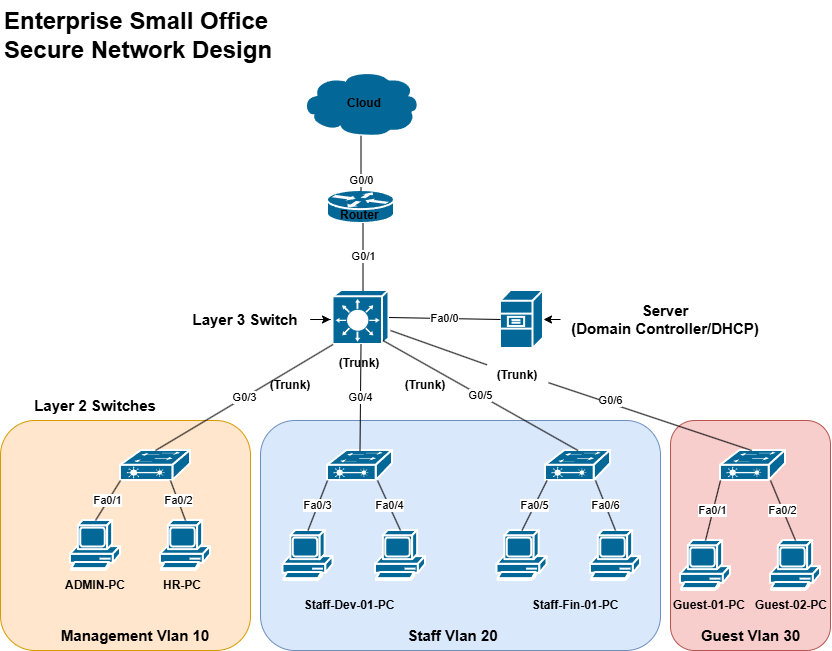

The diagram above was exported from draw.io. Its source (the exported page's mxGraphModel, read from the mxfile embedded in the PNG):
<mxGraphModel dx="953" dy="643" grid="1" gridSize="10" guides="1" tooltips="1" connect="1" arrows="1" fold="1" page="1" pageScale="1" pageWidth="850" pageHeight="1100" math="0" shadow="0">
  <root>
    <mxCell id="0" />
    <mxCell id="1" parent="0" />
    <mxCell id="_kqUwEuk3zPBpU8wNQvz-69" parent="1" style="rounded=1;whiteSpace=wrap;html=1;fillColor=#f8cecc;strokeColor=#b85450;" value="" vertex="1">
      <mxGeometry height="230" width="160" x="670" y="480" as="geometry" />
    </mxCell>
    <mxCell id="_kqUwEuk3zPBpU8wNQvz-61" parent="1" style="rounded=1;whiteSpace=wrap;html=1;fillColor=#dae8fc;strokeColor=#6c8ebf;" value="" vertex="1">
      <mxGeometry height="230" width="400" x="260" y="480" as="geometry" />
    </mxCell>
    <mxCell id="_kqUwEuk3zPBpU8wNQvz-53" parent="1" style="rounded=1;whiteSpace=wrap;html=1;fillColor=#ffe6cc;strokeColor=#d79b00;" value="" vertex="1">
      <mxGeometry height="230" width="250" y="480" as="geometry" />
    </mxCell>
    <mxCell id="_kqUwEuk3zPBpU8wNQvz-1" parent="1" style="strokeColor=#ffffff;sketch=0;html=1;pointerEvents=1;dashed=0;fillColor=#036897;strokeWidth=2;verticalLabelPosition=bottom;verticalAlign=top;align=center;outlineConnect=0;shape=mxgraph.cisco.storage.cloud;" value="" vertex="1">
      <mxGeometry height="66" width="119" x="301" y="130" as="geometry" />
    </mxCell>
    <mxCell id="_kqUwEuk3zPBpU8wNQvz-2" parent="1" style="strokeColor=#ffffff;sketch=0;html=1;pointerEvents=1;dashed=0;fillColor=#036897;strokeWidth=2;verticalLabelPosition=bottom;verticalAlign=top;align=center;outlineConnect=0;shape=mxgraph.cisco.routers.router;" value="" vertex="1">
      <mxGeometry height="33" width="67" x="327" y="250" as="geometry" />
    </mxCell>
    <mxCell id="_kqUwEuk3zPBpU8wNQvz-3" parent="1" style="strokeColor=#ffffff;sketch=0;html=1;pointerEvents=1;dashed=0;fillColor=#036897;strokeWidth=2;verticalLabelPosition=bottom;verticalAlign=top;align=center;outlineConnect=0;shape=mxgraph.cisco.switches.layer_3_switch;" value="" vertex="1">
      <mxGeometry height="54" width="56" x="332.5" y="350" as="geometry" />
    </mxCell>
    <mxCell id="_kqUwEuk3zPBpU8wNQvz-4" parent="1" style="strokeColor=#ffffff;sketch=0;html=1;pointerEvents=1;dashed=0;fillColor=#036897;strokeWidth=2;verticalLabelPosition=bottom;verticalAlign=top;align=center;outlineConnect=0;shape=mxgraph.cisco.switches.layer_2_remote_switch;" value="" vertex="1">
      <mxGeometry height="30" width="70" x="120" y="510" as="geometry" />
    </mxCell>
    <mxCell id="_kqUwEuk3zPBpU8wNQvz-6" parent="1" style="strokeColor=#ffffff;sketch=0;html=1;pointerEvents=1;dashed=0;fillColor=#036897;strokeWidth=2;verticalLabelPosition=bottom;verticalAlign=top;align=center;outlineConnect=0;shape=mxgraph.cisco.switches.layer_2_remote_switch;" value="" vertex="1">
      <mxGeometry height="30" width="65" x="327" y="510" as="geometry" />
    </mxCell>
    <mxCell id="_kqUwEuk3zPBpU8wNQvz-8" parent="1" style="sketch=0;html=1;pointerEvents=1;dashed=0;fillColor=#036897;strokeColor=#ffffff;strokeWidth=2;verticalLabelPosition=bottom;verticalAlign=top;align=center;outlineConnect=0;shape=mxgraph.cisco.computers_and_peripherals.pc;" value="" vertex="1">
      <mxGeometry height="50" width="50" x="70" y="580" as="geometry" />
    </mxCell>
    <mxCell id="_kqUwEuk3zPBpU8wNQvz-9" parent="1" style="strokeColor=#ffffff;sketch=0;html=1;pointerEvents=1;dashed=0;fillColor=#036897;strokeWidth=2;verticalLabelPosition=bottom;verticalAlign=top;align=center;outlineConnect=0;shape=mxgraph.cisco.switches.layer_2_remote_switch;" value="" vertex="1">
      <mxGeometry height="30" width="65" x="545" y="510" as="geometry" />
    </mxCell>
    <mxCell id="_kqUwEuk3zPBpU8wNQvz-10" parent="1" style="sketch=0;html=1;pointerEvents=1;dashed=0;fillColor=#036897;strokeColor=#ffffff;strokeWidth=2;verticalLabelPosition=bottom;verticalAlign=top;align=center;outlineConnect=0;shape=mxgraph.cisco.computers_and_peripherals.pc;" value="" vertex="1">
      <mxGeometry height="50" width="50" x="160" y="580" as="geometry" />
    </mxCell>
    <mxCell id="_kqUwEuk3zPBpU8wNQvz-11" parent="1" style="sketch=0;html=1;pointerEvents=1;dashed=0;fillColor=#036897;strokeColor=#ffffff;strokeWidth=2;verticalLabelPosition=bottom;verticalAlign=top;align=center;outlineConnect=0;shape=mxgraph.cisco.computers_and_peripherals.pc;" value="" vertex="1">
      <mxGeometry height="50" width="50" x="282.5" y="590" as="geometry" />
    </mxCell>
    <mxCell id="_kqUwEuk3zPBpU8wNQvz-12" parent="1" style="sketch=0;html=1;pointerEvents=1;dashed=0;fillColor=#036897;strokeColor=#ffffff;strokeWidth=2;verticalLabelPosition=bottom;verticalAlign=top;align=center;outlineConnect=0;shape=mxgraph.cisco.computers_and_peripherals.pc;" value="" vertex="1">
      <mxGeometry height="50" width="50" x="375" y="590" as="geometry" />
    </mxCell>
    <mxCell id="_kqUwEuk3zPBpU8wNQvz-13" parent="1" style="sketch=0;html=1;pointerEvents=1;dashed=0;fillColor=#036897;strokeColor=#ffffff;strokeWidth=2;verticalLabelPosition=bottom;verticalAlign=top;align=center;outlineConnect=0;shape=mxgraph.cisco.computers_and_peripherals.pc;" value="" vertex="1">
      <mxGeometry height="50" width="50" x="496.5" y="590" as="geometry" />
    </mxCell>
    <mxCell id="_kqUwEuk3zPBpU8wNQvz-14" parent="1" style="sketch=0;html=1;pointerEvents=1;dashed=0;fillColor=#036897;strokeColor=#ffffff;strokeWidth=2;verticalLabelPosition=bottom;verticalAlign=top;align=center;outlineConnect=0;shape=mxgraph.cisco.computers_and_peripherals.pc;" value="" vertex="1">
      <mxGeometry height="50" width="50" x="590" y="590" as="geometry" />
    </mxCell>
    <mxCell id="_kqUwEuk3zPBpU8wNQvz-16" parent="1" style="strokeColor=#ffffff;sketch=0;html=1;pointerEvents=1;dashed=0;fillColor=#036897;strokeWidth=2;verticalLabelPosition=bottom;verticalAlign=top;align=center;outlineConnect=0;shape=mxgraph.cisco.servers.file_server;" value="" vertex="1">
      <mxGeometry height="57.99999999999999" width="43" x="500" y="350" as="geometry" />
    </mxCell>
    <mxCell id="_kqUwEuk3zPBpU8wNQvz-17" edge="1" parent="1" source="_kqUwEuk3zPBpU8wNQvz-2" style="endArrow=none;html=1;rounded=0;entryX=0.5;entryY=0.99;entryDx=0;entryDy=0;entryPerimeter=0;exitX=0.5;exitY=0;exitDx=0;exitDy=0;exitPerimeter=0;" target="_kqUwEuk3zPBpU8wNQvz-1" value="G0/0">
      <mxGeometry height="50" relative="1" width="50" x="-0.6341" as="geometry">
        <mxPoint y="1" as="offset" />
        <Array as="points" />
        <mxPoint x="500" y="450" as="sourcePoint" />
        <mxPoint x="550" y="400" as="targetPoint" />
      </mxGeometry>
    </mxCell>
    <mxCell id="_kqUwEuk3zPBpU8wNQvz-18" edge="1" parent="1" style="endArrow=none;html=1;rounded=0;entryX=0.5;entryY=1;entryDx=0;entryDy=0;entryPerimeter=0;exitX=0.5;exitY=0;exitDx=0;exitDy=0;exitPerimeter=0;" value="G0/1">
      <mxGeometry height="50" relative="1" width="50" as="geometry">
        <Array as="points" />
        <mxPoint x="362.5" y="350" as="sourcePoint" />
        <mxPoint x="362.5" y="283" as="targetPoint" />
      </mxGeometry>
    </mxCell>
    <mxCell id="_kqUwEuk3zPBpU8wNQvz-19" edge="1" parent="1" source="_kqUwEuk3zPBpU8wNQvz-3" style="endArrow=none;html=1;rounded=0;exitX=1;exitY=0.5;exitDx=0;exitDy=0;exitPerimeter=0;entryX=0;entryY=0.5;entryDx=0;entryDy=0;entryPerimeter=0;" target="_kqUwEuk3zPBpU8wNQvz-16" value="Fa0/0">
      <mxGeometry height="50" relative="1" width="50" as="geometry">
        <mxPoint x="500" y="450" as="sourcePoint" />
        <mxPoint x="550" y="400" as="targetPoint" />
      </mxGeometry>
    </mxCell>
    <mxCell id="_kqUwEuk3zPBpU8wNQvz-21" edge="1" parent="1" source="_kqUwEuk3zPBpU8wNQvz-6" style="endArrow=none;html=1;rounded=0;exitX=0.5;exitY=0;exitDx=0;exitDy=0;exitPerimeter=0;entryX=0.5;entryY=1;entryDx=0;entryDy=0;entryPerimeter=0;" target="_kqUwEuk3zPBpU8wNQvz-3" value="G0/4">
      <mxGeometry height="50" relative="1" width="50" as="geometry">
        <mxPoint x="310" y="470" as="sourcePoint" />
        <mxPoint x="360" y="420" as="targetPoint" />
      </mxGeometry>
    </mxCell>
    <mxCell id="_kqUwEuk3zPBpU8wNQvz-24" edge="1" parent="1" source="_kqUwEuk3zPBpU8wNQvz-11" style="endArrow=none;html=1;rounded=0;exitX=0.5;exitY=0;exitDx=0;exitDy=0;exitPerimeter=0;entryX=0;entryY=1;entryDx=0;entryDy=0;entryPerimeter=0;" target="_kqUwEuk3zPBpU8wNQvz-6" value="Fa0/3">
      <mxGeometry height="50" relative="1" width="50" as="geometry">
        <mxPoint x="327" y="590" as="sourcePoint" />
        <mxPoint x="377" y="540" as="targetPoint" />
      </mxGeometry>
    </mxCell>
    <mxCell id="_kqUwEuk3zPBpU8wNQvz-26" edge="1" parent="1" source="_kqUwEuk3zPBpU8wNQvz-8" style="endArrow=none;html=1;rounded=0;exitX=0.5;exitY=0;exitDx=0;exitDy=0;exitPerimeter=0;entryX=0;entryY=1;entryDx=0;entryDy=0;entryPerimeter=0;" target="_kqUwEuk3zPBpU8wNQvz-4" value="Fa0/1">
      <mxGeometry height="50" relative="1" width="50" as="geometry">
        <mxPoint x="70" y="590" as="sourcePoint" />
        <mxPoint x="120" y="540" as="targetPoint" />
      </mxGeometry>
    </mxCell>
    <mxCell id="_kqUwEuk3zPBpU8wNQvz-27" edge="1" parent="1" source="_kqUwEuk3zPBpU8wNQvz-10" style="endArrow=none;html=1;rounded=0;exitX=0.5;exitY=0;exitDx=0;exitDy=0;exitPerimeter=0;" value="Fa0/2">
      <mxGeometry height="50" relative="1" width="50" as="geometry">
        <mxPoint x="120" y="590" as="sourcePoint" />
        <mxPoint x="170" y="540" as="targetPoint" />
      </mxGeometry>
    </mxCell>
    <mxCell id="_kqUwEuk3zPBpU8wNQvz-28" edge="1" parent="1" source="_kqUwEuk3zPBpU8wNQvz-12" style="endArrow=none;html=1;rounded=0;exitX=0.5;exitY=0;exitDx=0;exitDy=0;exitPerimeter=0;" value="Fa0/4">
      <mxGeometry height="50" relative="1" width="50" as="geometry">
        <mxPoint x="327" y="590" as="sourcePoint" />
        <mxPoint x="377" y="540" as="targetPoint" />
      </mxGeometry>
    </mxCell>
    <mxCell id="_kqUwEuk3zPBpU8wNQvz-29" edge="1" parent="1" source="_kqUwEuk3zPBpU8wNQvz-13" style="endArrow=none;html=1;rounded=0;exitX=0.5;exitY=0;exitDx=0;exitDy=0;exitPerimeter=0;" value="Fa0/5">
      <mxGeometry height="50" relative="1" width="50" as="geometry">
        <mxPoint x="496.5" y="590" as="sourcePoint" />
        <mxPoint x="546.5" y="540" as="targetPoint" />
      </mxGeometry>
    </mxCell>
    <mxCell id="_kqUwEuk3zPBpU8wNQvz-30" edge="1" parent="1" source="_kqUwEuk3zPBpU8wNQvz-14" style="endArrow=none;html=1;rounded=0;exitX=0.5;exitY=0;exitDx=0;exitDy=0;exitPerimeter=0;" value="Fa0/6">
      <mxGeometry height="50" relative="1" width="50" as="geometry">
        <mxPoint x="545" y="590" as="sourcePoint" />
        <mxPoint x="595" y="540" as="targetPoint" />
      </mxGeometry>
    </mxCell>
    <mxCell id="_kqUwEuk3zPBpU8wNQvz-32" edge="1" parent="1" source="_kqUwEuk3zPBpU8wNQvz-4" style="endArrow=none;html=1;rounded=0;exitX=0.5;exitY=0;exitDx=0;exitDy=0;exitPerimeter=0;" value="G0/3">
      <mxGeometry height="50" relative="1" width="50" as="geometry">
        <mxPoint x="282.5" y="454" as="sourcePoint" />
        <mxPoint x="332.5" y="404" as="targetPoint" />
      </mxGeometry>
    </mxCell>
    <mxCell id="_kqUwEuk3zPBpU8wNQvz-33" edge="1" parent="1" source="_kqUwEuk3zPBpU8wNQvz-9" style="endArrow=none;html=1;rounded=0;exitX=0.5;exitY=0;exitDx=0;exitDy=0;exitPerimeter=0;" value="G0/5">
      <mxGeometry height="50" relative="1" width="50" as="geometry">
        <mxPoint x="332.5" y="450" as="sourcePoint" />
        <mxPoint x="382.5" y="400" as="targetPoint" />
      </mxGeometry>
    </mxCell>
    <mxCell id="_kqUwEuk3zPBpU8wNQvz-39" parent="1" style="text;html=1;whiteSpace=wrap;align=center;verticalAlign=middle;rounded=0;autosize=1;resizable=0;" value="&lt;b&gt;Cloud&lt;/b&gt;" vertex="1">
      <mxGeometry height="30" width="60" x="334" y="148" as="geometry" />
    </mxCell>
    <mxCell id="_kqUwEuk3zPBpU8wNQvz-40" parent="1" style="text;html=1;whiteSpace=wrap;align=center;verticalAlign=middle;rounded=0;autosize=1;resizable=0;" value="&lt;b&gt;Router&amp;nbsp;&lt;/b&gt;" vertex="1">
      <mxGeometry height="30" width="70" x="325.5" y="260" as="geometry" />
    </mxCell>
    <mxCell id="_kqUwEuk3zPBpU8wNQvz-46" edge="1" parent="1" source="_kqUwEuk3zPBpU8wNQvz-41" style="edgeStyle=orthogonalEdgeStyle;rounded=0;orthogonalLoop=1;jettySize=auto;html=1;" value="">
      <mxGeometry relative="1" as="geometry">
        <mxPoint x="330" y="379" as="targetPoint" />
      </mxGeometry>
    </mxCell>
    <mxCell id="_kqUwEuk3zPBpU8wNQvz-41" parent="1" style="text;html=1;whiteSpace=wrap;align=center;verticalAlign=middle;rounded=0;autosize=1;resizable=0;" value="&lt;b&gt;&lt;font style=&quot;font-size: 15px;&quot;&gt;Layer 3 Switch&lt;/font&gt;&lt;/b&gt;" vertex="1">
      <mxGeometry height="30" width="130" x="180" y="364" as="geometry" />
    </mxCell>
    <mxCell id="_kqUwEuk3zPBpU8wNQvz-48" parent="1" style="text;html=1;whiteSpace=wrap;strokeColor=none;fillColor=none;align=center;verticalAlign=middle;rounded=0;autosize=1;resizable=0;fontSize=15;" value="&lt;div&gt;&lt;b&gt;Server&lt;/b&gt;&lt;/div&gt;&lt;b&gt;(Domain Controller/DHCP)&lt;/b&gt;" vertex="1">
      <mxGeometry height="50" width="210" x="560" y="354" as="geometry" />
    </mxCell>
    <mxCell id="_kqUwEuk3zPBpU8wNQvz-49" edge="1" parent="1" source="_kqUwEuk3zPBpU8wNQvz-48" style="edgeStyle=orthogonalEdgeStyle;rounded=0;orthogonalLoop=1;jettySize=auto;html=1;exitX=0;exitY=0.5;exitDx=0;exitDy=0;entryX=1;entryY=0.5;entryDx=0;entryDy=0;entryPerimeter=0;" target="_kqUwEuk3zPBpU8wNQvz-16">
      <mxGeometry relative="1" as="geometry" />
    </mxCell>
    <mxCell id="_kqUwEuk3zPBpU8wNQvz-50" parent="1" style="text;html=1;whiteSpace=wrap;align=center;verticalAlign=middle;rounded=0;autosize=1;resizable=0;" value="&lt;b&gt;&lt;font style=&quot;font-size: 15px;&quot;&gt;Layer 2 Switches&lt;/font&gt;&lt;/b&gt;" vertex="1">
      <mxGeometry height="30" width="150" x="20" y="450" as="geometry" />
    </mxCell>
    <mxCell id="_kqUwEuk3zPBpU8wNQvz-54" parent="1" style="text;html=1;whiteSpace=wrap;strokeColor=none;fillColor=none;align=center;verticalAlign=middle;rounded=0;" value="&lt;b&gt;&lt;font style=&quot;font-size: 15px;&quot;&gt;Management Vlan 10&lt;/font&gt;&lt;/b&gt;" vertex="1">
      <mxGeometry height="30" width="170" x="50" y="680" as="geometry" />
    </mxCell>
    <mxCell id="_kqUwEuk3zPBpU8wNQvz-55" parent="1" style="strokeColor=#ffffff;sketch=0;html=1;pointerEvents=1;dashed=0;fillColor=#036897;strokeWidth=2;verticalLabelPosition=bottom;verticalAlign=top;align=center;outlineConnect=0;shape=mxgraph.cisco.switches.layer_2_remote_switch;" value="" vertex="1">
      <mxGeometry height="30" width="65" x="720" y="510" as="geometry" />
    </mxCell>
    <mxCell id="_kqUwEuk3zPBpU8wNQvz-56" parent="1" style="sketch=0;html=1;pointerEvents=1;dashed=0;fillColor=#036897;strokeColor=#ffffff;strokeWidth=2;verticalLabelPosition=bottom;verticalAlign=top;align=center;outlineConnect=0;shape=mxgraph.cisco.computers_and_peripherals.pc;" value="" vertex="1">
      <mxGeometry height="50" width="50" x="770" y="600" as="geometry" />
    </mxCell>
    <mxCell id="_kqUwEuk3zPBpU8wNQvz-57" parent="1" style="sketch=0;html=1;pointerEvents=1;dashed=0;fillColor=#036897;strokeColor=#ffffff;strokeWidth=2;verticalLabelPosition=bottom;verticalAlign=top;align=center;outlineConnect=0;shape=mxgraph.cisco.computers_and_peripherals.pc;" value="" vertex="1">
      <mxGeometry height="50" width="50" x="680" y="600" as="geometry" />
    </mxCell>
    <mxCell id="_kqUwEuk3zPBpU8wNQvz-58" edge="1" parent="1" source="_kqUwEuk3zPBpU8wNQvz-57" style="endArrow=none;html=1;rounded=0;exitX=0.5;exitY=0;exitDx=0;exitDy=0;exitPerimeter=0;entryX=0;entryY=1;entryDx=0;entryDy=0;entryPerimeter=0;" target="_kqUwEuk3zPBpU8wNQvz-55" value="Fa0/1">
      <mxGeometry height="50" relative="1" width="50" as="geometry">
        <mxPoint x="720" y="600" as="sourcePoint" />
        <mxPoint x="720" y="550" as="targetPoint" />
      </mxGeometry>
    </mxCell>
    <mxCell id="_kqUwEuk3zPBpU8wNQvz-59" edge="1" parent="1" source="_kqUwEuk3zPBpU8wNQvz-56" style="endArrow=none;html=1;rounded=0;exitX=0.5;exitY=0;exitDx=0;exitDy=0;exitPerimeter=0;" value="Fa0/2">
      <mxGeometry height="50" relative="1" width="50" as="geometry">
        <mxPoint x="790" y="590" as="sourcePoint" />
        <mxPoint x="770" y="540" as="targetPoint" />
      </mxGeometry>
    </mxCell>
    <mxCell id="_kqUwEuk3zPBpU8wNQvz-63" parent="1" style="text;html=1;whiteSpace=wrap;strokeColor=none;fillColor=none;align=center;verticalAlign=middle;rounded=0;" value="&lt;b&gt;ADMIN-PC&lt;/b&gt;" vertex="1">
      <mxGeometry height="30" width="70" x="60" y="630" as="geometry" />
    </mxCell>
    <mxCell id="_kqUwEuk3zPBpU8wNQvz-65" parent="1" style="text;html=1;whiteSpace=wrap;strokeColor=none;fillColor=none;align=center;verticalAlign=middle;rounded=0;" value="&lt;b&gt;HR-PC&lt;/b&gt;" vertex="1">
      <mxGeometry height="30" width="60" x="152" y="630" as="geometry" />
    </mxCell>
    <mxCell id="_kqUwEuk3zPBpU8wNQvz-66" parent="1" style="text;html=1;whiteSpace=wrap;strokeColor=none;fillColor=none;align=center;verticalAlign=middle;rounded=0;" value="&lt;b&gt;&lt;font style=&quot;font-size: 15px;&quot;&gt;Staff Vlan 20&lt;/font&gt;&lt;/b&gt;" vertex="1">
      <mxGeometry height="30" width="155" x="375" y="680" as="geometry" />
    </mxCell>
    <mxCell id="_kqUwEuk3zPBpU8wNQvz-67" parent="1" style="text;html=1;whiteSpace=wrap;strokeColor=none;fillColor=none;align=center;verticalAlign=middle;rounded=0;" value="&lt;b&gt;Staff-Dev-01-PC&lt;/b&gt;" vertex="1">
      <mxGeometry height="30" width="94" x="301.5" y="650" as="geometry" />
    </mxCell>
    <mxCell id="_kqUwEuk3zPBpU8wNQvz-68" parent="1" style="text;html=1;whiteSpace=wrap;strokeColor=none;fillColor=none;align=center;verticalAlign=middle;rounded=0;" value="&lt;b&gt;Staff-Fin-01-PC&lt;/b&gt;" vertex="1">
      <mxGeometry height="30" width="90" x="530" y="650" as="geometry" />
    </mxCell>
    <mxCell id="_kqUwEuk3zPBpU8wNQvz-70" parent="1" style="text;html=1;whiteSpace=wrap;strokeColor=none;fillColor=none;align=center;verticalAlign=middle;rounded=0;fontSize=15;" value="&lt;b&gt;Guest Vlan 30&lt;/b&gt;" vertex="1">
      <mxGeometry height="30" width="102.5" x="698.75" y="680" as="geometry" />
    </mxCell>
    <mxCell id="_kqUwEuk3zPBpU8wNQvz-71" parent="1" style="text;html=1;whiteSpace=wrap;strokeColor=none;fillColor=none;align=center;verticalAlign=middle;rounded=0;" value="&lt;b&gt;Guest-01-PC&lt;/b&gt;" vertex="1">
      <mxGeometry height="30" width="80" x="669" y="650" as="geometry" />
    </mxCell>
    <mxCell id="_kqUwEuk3zPBpU8wNQvz-72" parent="1" style="text;html=1;whiteSpace=wrap;strokeColor=none;fillColor=none;align=center;verticalAlign=middle;rounded=0;" value="&lt;b&gt;Guest-02-PC&lt;/b&gt;" vertex="1">
      <mxGeometry height="30" width="80" x="751" y="650" as="geometry" />
    </mxCell>
    <mxCell id="_kqUwEuk3zPBpU8wNQvz-73" parent="1" style="text;html=1;whiteSpace=wrap;strokeColor=none;fillColor=none;align=center;verticalAlign=middle;rounded=0;" value="&lt;b&gt;(Trunk)&lt;/b&gt;" vertex="1">
      <mxGeometry height="30" width="60" x="260" y="430" as="geometry" />
    </mxCell>
    <mxCell id="_kqUwEuk3zPBpU8wNQvz-75" parent="1" style="text;html=1;whiteSpace=wrap;strokeColor=none;fillColor=none;align=center;verticalAlign=middle;rounded=0;" value="&lt;b&gt;(Trunk)&lt;/b&gt;" vertex="1">
      <mxGeometry height="30" width="60" x="328.5" y="408" as="geometry" />
    </mxCell>
    <mxCell id="_kqUwEuk3zPBpU8wNQvz-78" parent="1" style="text;html=1;whiteSpace=wrap;strokeColor=none;fillColor=none;align=center;verticalAlign=middle;rounded=0;" value="&lt;b&gt;(Trunk)&lt;/b&gt;" vertex="1">
      <mxGeometry height="30" width="60" x="395" y="430" as="geometry" />
    </mxCell>
    <mxCell id="_kqUwEuk3zPBpU8wNQvz-82" parent="1" style="text;html=1;whiteSpace=wrap;overflow=hidden;rounded=0;" value="&lt;h1 style=&quot;margin-top: 0px;&quot;&gt;Enterprise Small Office Secure Network Design&lt;/h1&gt;" vertex="1">
      <mxGeometry height="120" width="330" x="2.5" y="60" as="geometry" />
    </mxCell>
    <mxCell id="_kqUwEuk3zPBpU8wNQvz-87" edge="1" parent="1" source="_kqUwEuk3zPBpU8wNQvz-89" style="endArrow=none;html=1;rounded=0;entryX=1.027;entryY=0.741;entryDx=0;entryDy=0;entryPerimeter=0;" target="_kqUwEuk3zPBpU8wNQvz-3" value="">
      <mxGeometry height="50" relative="1" width="50" as="geometry">
        <mxPoint x="751.25" y="510" as="sourcePoint" />
        <mxPoint x="801.25" y="460" as="targetPoint" />
      </mxGeometry>
    </mxCell>
    <mxCell id="_kqUwEuk3zPBpU8wNQvz-90" edge="1" parent="1" style="endArrow=none;html=1;rounded=0;entryX=1.027;entryY=0.741;entryDx=0;entryDy=0;entryPerimeter=0;" target="_kqUwEuk3zPBpU8wNQvz-89" value="G0/6">
      <mxGeometry height="50" relative="1" width="50" x="0.3992" y="-3" as="geometry">
        <mxPoint as="offset" />
        <mxPoint x="751.25" y="510" as="sourcePoint" />
        <mxPoint x="390" y="390" as="targetPoint" />
      </mxGeometry>
    </mxCell>
    <mxCell id="_kqUwEuk3zPBpU8wNQvz-89" parent="1" style="text;html=1;whiteSpace=wrap;strokeColor=none;fillColor=none;align=center;verticalAlign=middle;rounded=0;" value="&lt;b&gt;(Trunk)&lt;/b&gt;" vertex="1">
      <mxGeometry height="30" width="60" x="486.5" y="420" as="geometry" />
    </mxCell>
  </root>
</mxGraphModel>